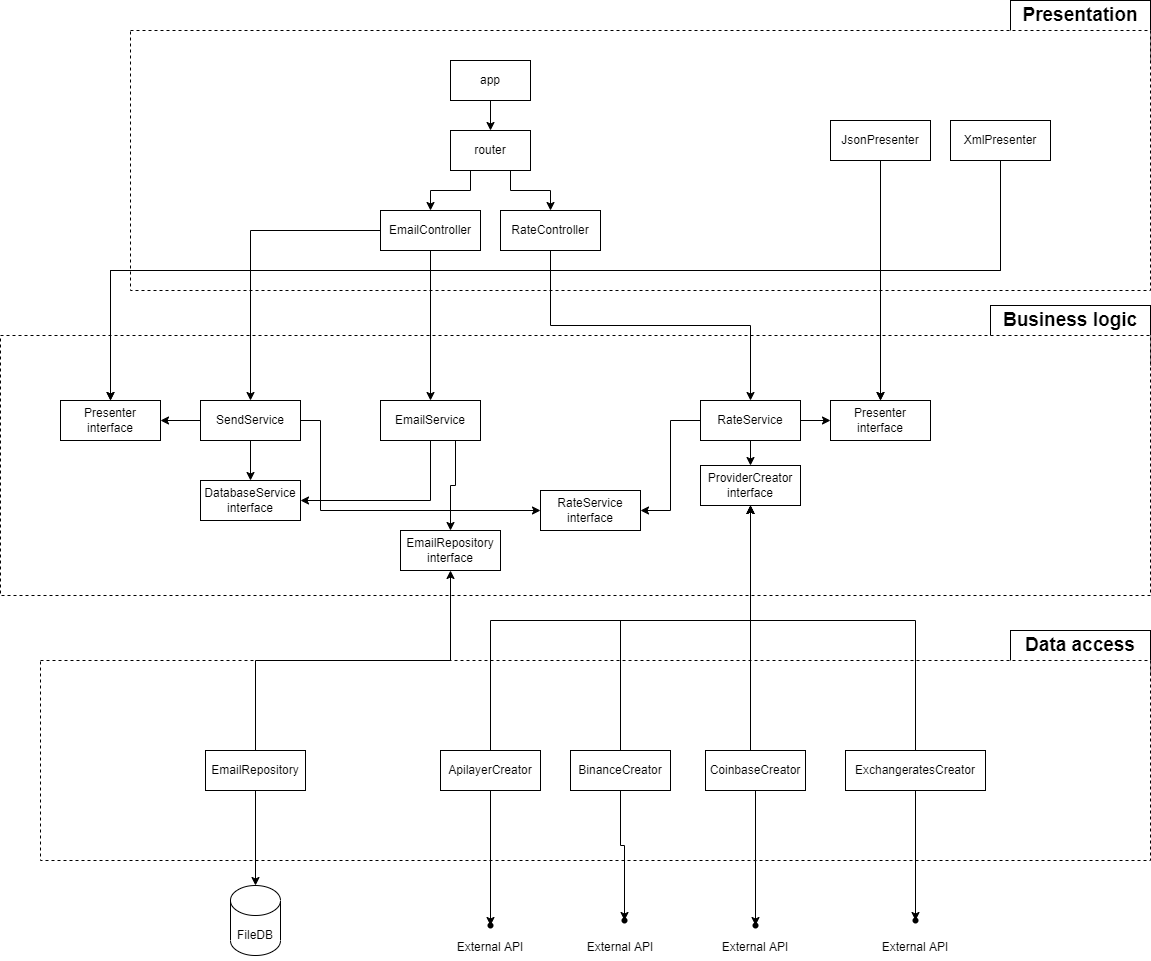

The diagram above was exported from draw.io. Its source (the exported page's mxGraphModel, read from the mxfile embedded in the PNG):
<mxGraphModel dx="1609" dy="468" grid="1" gridSize="10" guides="1" tooltips="1" connect="1" arrows="1" fold="1" page="1" pageScale="1" pageWidth="827" pageHeight="1169" math="0" shadow="0">
  <root>
    <mxCell id="0" />
    <mxCell id="1" parent="0" />
    <mxCell id="E-hhXr0B4ewPcyHvadD7-20" value="" style="rounded=0;whiteSpace=wrap;html=1;fontSize=19;" vertex="1" parent="1">
      <mxGeometry x="820" y="120" width="140" height="60" as="geometry" />
    </mxCell>
    <mxCell id="E-hhXr0B4ewPcyHvadD7-19" value="" style="rounded=0;whiteSpace=wrap;html=1;fontSize=19;" vertex="1" parent="1">
      <mxGeometry x="800" y="425" width="160" height="60" as="geometry" />
    </mxCell>
    <mxCell id="E-hhXr0B4ewPcyHvadD7-17" value="" style="rounded=0;whiteSpace=wrap;html=1;fontSize=19;" vertex="1" parent="1">
      <mxGeometry x="820" y="750" width="140" height="45" as="geometry" />
    </mxCell>
    <mxCell id="E-hhXr0B4ewPcyHvadD7-1" value="" style="rounded=0;whiteSpace=wrap;html=1;dashed=1;" vertex="1" parent="1">
      <mxGeometry x="-60" y="150" width="1020" height="260" as="geometry" />
    </mxCell>
    <mxCell id="E-hhXr0B4ewPcyHvadD7-3" value="" style="rounded=0;whiteSpace=wrap;html=1;dashed=1;" vertex="1" parent="1">
      <mxGeometry x="-190" y="455" width="1150" height="260" as="geometry" />
    </mxCell>
    <mxCell id="E-hhXr0B4ewPcyHvadD7-4" value="" style="rounded=0;whiteSpace=wrap;html=1;dashed=1;" vertex="1" parent="1">
      <mxGeometry x="-150" y="780" width="1110" height="200" as="geometry" />
    </mxCell>
    <mxCell id="E-hhXr0B4ewPcyHvadD7-7" style="edgeStyle=orthogonalEdgeStyle;rounded=0;orthogonalLoop=1;jettySize=auto;html=1;exitX=0.5;exitY=1;exitDx=0;exitDy=0;entryX=0.5;entryY=0;entryDx=0;entryDy=0;" edge="1" parent="1" source="E-hhXr0B4ewPcyHvadD7-5" target="E-hhXr0B4ewPcyHvadD7-6">
      <mxGeometry relative="1" as="geometry" />
    </mxCell>
    <mxCell id="E-hhXr0B4ewPcyHvadD7-5" value="app" style="rounded=0;whiteSpace=wrap;html=1;" vertex="1" parent="1">
      <mxGeometry x="260" y="180" width="80" height="40" as="geometry" />
    </mxCell>
    <mxCell id="E-hhXr0B4ewPcyHvadD7-10" style="edgeStyle=orthogonalEdgeStyle;rounded=0;orthogonalLoop=1;jettySize=auto;html=1;exitX=0.25;exitY=1;exitDx=0;exitDy=0;entryX=0.5;entryY=0;entryDx=0;entryDy=0;" edge="1" parent="1" source="E-hhXr0B4ewPcyHvadD7-6" target="E-hhXr0B4ewPcyHvadD7-8">
      <mxGeometry relative="1" as="geometry" />
    </mxCell>
    <mxCell id="E-hhXr0B4ewPcyHvadD7-11" style="edgeStyle=orthogonalEdgeStyle;rounded=0;orthogonalLoop=1;jettySize=auto;html=1;exitX=0.75;exitY=1;exitDx=0;exitDy=0;entryX=0.5;entryY=0;entryDx=0;entryDy=0;" edge="1" parent="1" source="E-hhXr0B4ewPcyHvadD7-6" target="E-hhXr0B4ewPcyHvadD7-9">
      <mxGeometry relative="1" as="geometry" />
    </mxCell>
    <mxCell id="E-hhXr0B4ewPcyHvadD7-6" value="router" style="rounded=0;whiteSpace=wrap;html=1;" vertex="1" parent="1">
      <mxGeometry x="260" y="250" width="80" height="40" as="geometry" />
    </mxCell>
    <mxCell id="E-hhXr0B4ewPcyHvadD7-29" style="edgeStyle=orthogonalEdgeStyle;rounded=0;orthogonalLoop=1;jettySize=auto;html=1;exitX=0.5;exitY=1;exitDx=0;exitDy=0;entryX=0.5;entryY=0;entryDx=0;entryDy=0;fontSize=19;" edge="1" parent="1" source="E-hhXr0B4ewPcyHvadD7-8" target="E-hhXr0B4ewPcyHvadD7-21">
      <mxGeometry relative="1" as="geometry" />
    </mxCell>
    <mxCell id="E-hhXr0B4ewPcyHvadD7-37" style="edgeStyle=orthogonalEdgeStyle;rounded=0;orthogonalLoop=1;jettySize=auto;html=1;exitX=0;exitY=0.5;exitDx=0;exitDy=0;entryX=0.5;entryY=0;entryDx=0;entryDy=0;fontSize=19;" edge="1" parent="1" source="E-hhXr0B4ewPcyHvadD7-8" target="E-hhXr0B4ewPcyHvadD7-31">
      <mxGeometry relative="1" as="geometry" />
    </mxCell>
    <mxCell id="E-hhXr0B4ewPcyHvadD7-8" value="EmailController" style="rounded=0;whiteSpace=wrap;html=1;" vertex="1" parent="1">
      <mxGeometry x="190" y="330" width="100" height="40" as="geometry" />
    </mxCell>
    <mxCell id="E-hhXr0B4ewPcyHvadD7-30" style="edgeStyle=orthogonalEdgeStyle;rounded=0;orthogonalLoop=1;jettySize=auto;html=1;exitX=0.5;exitY=1;exitDx=0;exitDy=0;entryX=0.5;entryY=0;entryDx=0;entryDy=0;fontSize=19;" edge="1" parent="1" source="E-hhXr0B4ewPcyHvadD7-9" target="E-hhXr0B4ewPcyHvadD7-23">
      <mxGeometry relative="1" as="geometry" />
    </mxCell>
    <mxCell id="E-hhXr0B4ewPcyHvadD7-9" value="RateController" style="rounded=0;whiteSpace=wrap;html=1;" vertex="1" parent="1">
      <mxGeometry x="310" y="330" width="100" height="40" as="geometry" />
    </mxCell>
    <mxCell id="E-hhXr0B4ewPcyHvadD7-34" style="edgeStyle=orthogonalEdgeStyle;rounded=0;orthogonalLoop=1;jettySize=auto;html=1;exitX=0.5;exitY=1;exitDx=0;exitDy=0;fontSize=19;" edge="1" parent="1" source="E-hhXr0B4ewPcyHvadD7-12" target="E-hhXr0B4ewPcyHvadD7-32">
      <mxGeometry relative="1" as="geometry" />
    </mxCell>
    <mxCell id="E-hhXr0B4ewPcyHvadD7-48" style="edgeStyle=orthogonalEdgeStyle;rounded=0;orthogonalLoop=1;jettySize=auto;html=1;exitX=0.5;exitY=1;exitDx=0;exitDy=0;entryX=0.5;entryY=0;entryDx=0;entryDy=0;fontSize=19;" edge="1" parent="1" source="E-hhXr0B4ewPcyHvadD7-12" target="E-hhXr0B4ewPcyHvadD7-39">
      <mxGeometry relative="1" as="geometry">
        <Array as="points">
          <mxPoint x="690" y="390" />
          <mxPoint x="-80" y="390" />
        </Array>
      </mxGeometry>
    </mxCell>
    <mxCell id="E-hhXr0B4ewPcyHvadD7-12" value="JsonPresenter" style="rounded=0;whiteSpace=wrap;html=1;" vertex="1" parent="1">
      <mxGeometry x="640" y="240" width="100" height="40" as="geometry" />
    </mxCell>
    <mxCell id="E-hhXr0B4ewPcyHvadD7-36" style="edgeStyle=orthogonalEdgeStyle;rounded=0;orthogonalLoop=1;jettySize=auto;html=1;exitX=0.5;exitY=1;exitDx=0;exitDy=0;fontSize=19;" edge="1" parent="1" source="E-hhXr0B4ewPcyHvadD7-13">
      <mxGeometry relative="1" as="geometry">
        <mxPoint x="690" y="520" as="targetPoint" />
        <Array as="points">
          <mxPoint x="810" y="390" />
          <mxPoint x="690" y="390" />
        </Array>
      </mxGeometry>
    </mxCell>
    <mxCell id="E-hhXr0B4ewPcyHvadD7-49" style="edgeStyle=orthogonalEdgeStyle;rounded=0;orthogonalLoop=1;jettySize=auto;html=1;exitX=0.5;exitY=1;exitDx=0;exitDy=0;fontSize=19;entryX=0.5;entryY=0;entryDx=0;entryDy=0;" edge="1" parent="1" source="E-hhXr0B4ewPcyHvadD7-13" target="E-hhXr0B4ewPcyHvadD7-39">
      <mxGeometry relative="1" as="geometry">
        <mxPoint x="-82.666748046875" y="510" as="targetPoint" />
        <Array as="points">
          <mxPoint x="810" y="390" />
          <mxPoint x="-80" y="390" />
        </Array>
      </mxGeometry>
    </mxCell>
    <mxCell id="E-hhXr0B4ewPcyHvadD7-13" value="XmlPresenter" style="rounded=0;whiteSpace=wrap;html=1;" vertex="1" parent="1">
      <mxGeometry x="760" y="240" width="100" height="40" as="geometry" />
    </mxCell>
    <mxCell id="E-hhXr0B4ewPcyHvadD7-14" value="&lt;b&gt;&lt;font style=&quot;font-size: 19px;&quot;&gt;Presentation&lt;/font&gt;&lt;/b&gt;" style="text;html=1;strokeColor=none;fillColor=none;align=center;verticalAlign=middle;whiteSpace=wrap;rounded=0;" vertex="1" parent="1">
      <mxGeometry x="860" y="120" width="60" height="30" as="geometry" />
    </mxCell>
    <mxCell id="E-hhXr0B4ewPcyHvadD7-15" value="&lt;b&gt;&lt;font style=&quot;font-size: 19px;&quot;&gt;Business logic&lt;/font&gt;&lt;/b&gt;" style="text;html=1;strokeColor=none;fillColor=none;align=center;verticalAlign=middle;whiteSpace=wrap;rounded=0;" vertex="1" parent="1">
      <mxGeometry x="810" y="425" width="140" height="30" as="geometry" />
    </mxCell>
    <mxCell id="E-hhXr0B4ewPcyHvadD7-16" value="&lt;b&gt;&lt;font style=&quot;font-size: 19px;&quot;&gt;Data access&lt;/font&gt;&lt;/b&gt;" style="text;html=1;strokeColor=none;fillColor=none;align=center;verticalAlign=middle;whiteSpace=wrap;rounded=0;" vertex="1" parent="1">
      <mxGeometry x="820" y="750" width="140" height="30" as="geometry" />
    </mxCell>
    <mxCell id="E-hhXr0B4ewPcyHvadD7-46" style="edgeStyle=orthogonalEdgeStyle;rounded=0;orthogonalLoop=1;jettySize=auto;html=1;exitX=0.5;exitY=1;exitDx=0;exitDy=0;entryX=1;entryY=0.5;entryDx=0;entryDy=0;fontSize=19;" edge="1" parent="1" source="E-hhXr0B4ewPcyHvadD7-21" target="E-hhXr0B4ewPcyHvadD7-41">
      <mxGeometry relative="1" as="geometry" />
    </mxCell>
    <mxCell id="E-hhXr0B4ewPcyHvadD7-62" style="edgeStyle=orthogonalEdgeStyle;rounded=0;orthogonalLoop=1;jettySize=auto;html=1;exitX=0.75;exitY=1;exitDx=0;exitDy=0;entryX=0.5;entryY=0;entryDx=0;entryDy=0;fontSize=19;" edge="1" parent="1" source="E-hhXr0B4ewPcyHvadD7-21" target="E-hhXr0B4ewPcyHvadD7-22">
      <mxGeometry relative="1" as="geometry" />
    </mxCell>
    <mxCell id="E-hhXr0B4ewPcyHvadD7-21" value="EmailService" style="rounded=0;whiteSpace=wrap;html=1;" vertex="1" parent="1">
      <mxGeometry x="190" y="520" width="100" height="40" as="geometry" />
    </mxCell>
    <mxCell id="E-hhXr0B4ewPcyHvadD7-22" value="EmailRepository interface" style="rounded=0;whiteSpace=wrap;html=1;" vertex="1" parent="1">
      <mxGeometry x="210" y="650" width="100" height="40" as="geometry" />
    </mxCell>
    <mxCell id="E-hhXr0B4ewPcyHvadD7-26" style="edgeStyle=orthogonalEdgeStyle;rounded=0;orthogonalLoop=1;jettySize=auto;html=1;exitX=1;exitY=0.5;exitDx=0;exitDy=0;entryX=0;entryY=0.5;entryDx=0;entryDy=0;fontSize=19;" edge="1" parent="1" source="E-hhXr0B4ewPcyHvadD7-23">
      <mxGeometry relative="1" as="geometry">
        <mxPoint x="640" y="540" as="targetPoint" />
      </mxGeometry>
    </mxCell>
    <mxCell id="E-hhXr0B4ewPcyHvadD7-27" style="edgeStyle=orthogonalEdgeStyle;rounded=0;orthogonalLoop=1;jettySize=auto;html=1;exitX=0.5;exitY=1;exitDx=0;exitDy=0;entryX=0.5;entryY=0;entryDx=0;entryDy=0;fontSize=19;" edge="1" parent="1" source="E-hhXr0B4ewPcyHvadD7-23">
      <mxGeometry relative="1" as="geometry">
        <mxPoint x="560" y="585" as="targetPoint" />
      </mxGeometry>
    </mxCell>
    <mxCell id="E-hhXr0B4ewPcyHvadD7-47" style="edgeStyle=orthogonalEdgeStyle;rounded=0;orthogonalLoop=1;jettySize=auto;html=1;exitX=0;exitY=0.5;exitDx=0;exitDy=0;entryX=1;entryY=0.5;entryDx=0;entryDy=0;fontSize=19;" edge="1" parent="1" source="E-hhXr0B4ewPcyHvadD7-23" target="E-hhXr0B4ewPcyHvadD7-42">
      <mxGeometry relative="1" as="geometry" />
    </mxCell>
    <mxCell id="E-hhXr0B4ewPcyHvadD7-23" value="RateService" style="rounded=0;whiteSpace=wrap;html=1;" vertex="1" parent="1">
      <mxGeometry x="510" y="520" width="100" height="40" as="geometry" />
    </mxCell>
    <mxCell id="E-hhXr0B4ewPcyHvadD7-43" style="edgeStyle=orthogonalEdgeStyle;rounded=0;orthogonalLoop=1;jettySize=auto;html=1;exitX=0;exitY=0.5;exitDx=0;exitDy=0;entryX=1;entryY=0.5;entryDx=0;entryDy=0;fontSize=19;" edge="1" parent="1" source="E-hhXr0B4ewPcyHvadD7-31" target="E-hhXr0B4ewPcyHvadD7-39">
      <mxGeometry relative="1" as="geometry" />
    </mxCell>
    <mxCell id="E-hhXr0B4ewPcyHvadD7-44" style="edgeStyle=orthogonalEdgeStyle;rounded=0;orthogonalLoop=1;jettySize=auto;html=1;exitX=0.5;exitY=1;exitDx=0;exitDy=0;entryX=0.5;entryY=0;entryDx=0;entryDy=0;fontSize=19;" edge="1" parent="1" source="E-hhXr0B4ewPcyHvadD7-31" target="E-hhXr0B4ewPcyHvadD7-41">
      <mxGeometry relative="1" as="geometry" />
    </mxCell>
    <mxCell id="E-hhXr0B4ewPcyHvadD7-45" style="edgeStyle=orthogonalEdgeStyle;rounded=0;orthogonalLoop=1;jettySize=auto;html=1;exitX=1;exitY=0.5;exitDx=0;exitDy=0;entryX=0;entryY=0.5;entryDx=0;entryDy=0;fontSize=19;" edge="1" parent="1" source="E-hhXr0B4ewPcyHvadD7-31" target="E-hhXr0B4ewPcyHvadD7-42">
      <mxGeometry relative="1" as="geometry">
        <Array as="points">
          <mxPoint x="130" y="540" />
          <mxPoint x="130" y="630" />
        </Array>
      </mxGeometry>
    </mxCell>
    <mxCell id="E-hhXr0B4ewPcyHvadD7-31" value="SendService" style="rounded=0;whiteSpace=wrap;html=1;" vertex="1" parent="1">
      <mxGeometry x="10" y="520" width="100" height="40" as="geometry" />
    </mxCell>
    <mxCell id="E-hhXr0B4ewPcyHvadD7-32" value="Presenter&lt;br&gt;interface" style="rounded=0;whiteSpace=wrap;html=1;" vertex="1" parent="1">
      <mxGeometry x="640" y="520" width="100" height="40" as="geometry" />
    </mxCell>
    <mxCell id="E-hhXr0B4ewPcyHvadD7-33" value="ProviderCreator&lt;br&gt;interface" style="rounded=0;whiteSpace=wrap;html=1;" vertex="1" parent="1">
      <mxGeometry x="510" y="585" width="100" height="40" as="geometry" />
    </mxCell>
    <mxCell id="E-hhXr0B4ewPcyHvadD7-39" value="Presenter interface" style="rounded=0;whiteSpace=wrap;html=1;" vertex="1" parent="1">
      <mxGeometry x="-130" y="520" width="100" height="40" as="geometry" />
    </mxCell>
    <mxCell id="E-hhXr0B4ewPcyHvadD7-41" value="DatabaseService interface" style="rounded=0;whiteSpace=wrap;html=1;" vertex="1" parent="1">
      <mxGeometry x="10" y="600" width="100" height="40" as="geometry" />
    </mxCell>
    <mxCell id="E-hhXr0B4ewPcyHvadD7-42" value="RateService interface" style="rounded=0;whiteSpace=wrap;html=1;" vertex="1" parent="1">
      <mxGeometry x="350" y="610" width="100" height="40" as="geometry" />
    </mxCell>
    <mxCell id="E-hhXr0B4ewPcyHvadD7-58" style="edgeStyle=orthogonalEdgeStyle;rounded=0;orthogonalLoop=1;jettySize=auto;html=1;exitX=0.5;exitY=0;exitDx=0;exitDy=0;entryX=0.5;entryY=1;entryDx=0;entryDy=0;fontSize=19;" edge="1" parent="1" source="E-hhXr0B4ewPcyHvadD7-51" target="E-hhXr0B4ewPcyHvadD7-33">
      <mxGeometry relative="1" as="geometry">
        <Array as="points">
          <mxPoint x="300" y="740" />
          <mxPoint x="560" y="740" />
        </Array>
      </mxGeometry>
    </mxCell>
    <mxCell id="E-hhXr0B4ewPcyHvadD7-72" style="edgeStyle=orthogonalEdgeStyle;rounded=0;orthogonalLoop=1;jettySize=auto;html=1;exitX=0.5;exitY=1;exitDx=0;exitDy=0;entryX=0.525;entryY=0.042;entryDx=0;entryDy=0;entryPerimeter=0;fontSize=12;" edge="1" parent="1" source="E-hhXr0B4ewPcyHvadD7-51" target="E-hhXr0B4ewPcyHvadD7-66">
      <mxGeometry relative="1" as="geometry" />
    </mxCell>
    <mxCell id="E-hhXr0B4ewPcyHvadD7-51" value="ApilayerCreator" style="rounded=0;whiteSpace=wrap;html=1;" vertex="1" parent="1">
      <mxGeometry x="250" y="870" width="100" height="40" as="geometry" />
    </mxCell>
    <mxCell id="E-hhXr0B4ewPcyHvadD7-57" style="edgeStyle=orthogonalEdgeStyle;rounded=0;orthogonalLoop=1;jettySize=auto;html=1;exitX=0.5;exitY=0;exitDx=0;exitDy=0;entryX=0.5;entryY=1;entryDx=0;entryDy=0;fontSize=19;exitPerimeter=0;" edge="1" parent="1" source="E-hhXr0B4ewPcyHvadD7-52" target="E-hhXr0B4ewPcyHvadD7-33">
      <mxGeometry relative="1" as="geometry">
        <Array as="points">
          <mxPoint x="430" y="740" />
          <mxPoint x="560" y="740" />
        </Array>
      </mxGeometry>
    </mxCell>
    <mxCell id="E-hhXr0B4ewPcyHvadD7-76" style="edgeStyle=orthogonalEdgeStyle;rounded=0;orthogonalLoop=1;jettySize=auto;html=1;exitX=0.5;exitY=1;exitDx=0;exitDy=0;entryX=0.592;entryY=0.417;entryDx=0;entryDy=0;entryPerimeter=0;fontSize=12;" edge="1" parent="1" source="E-hhXr0B4ewPcyHvadD7-52" target="E-hhXr0B4ewPcyHvadD7-75">
      <mxGeometry relative="1" as="geometry" />
    </mxCell>
    <mxCell id="E-hhXr0B4ewPcyHvadD7-52" value="BinanceCreator" style="rounded=0;whiteSpace=wrap;html=1;" vertex="1" parent="1">
      <mxGeometry x="380" y="870" width="100" height="40" as="geometry" />
    </mxCell>
    <mxCell id="E-hhXr0B4ewPcyHvadD7-56" style="edgeStyle=orthogonalEdgeStyle;rounded=0;orthogonalLoop=1;jettySize=auto;html=1;exitX=0.5;exitY=0;exitDx=0;exitDy=0;fontSize=19;entryX=0.5;entryY=1;entryDx=0;entryDy=0;" edge="1" parent="1" source="E-hhXr0B4ewPcyHvadD7-53" target="E-hhXr0B4ewPcyHvadD7-33">
      <mxGeometry relative="1" as="geometry">
        <mxPoint x="560" y="630" as="targetPoint" />
        <Array as="points">
          <mxPoint x="560" y="870" />
        </Array>
      </mxGeometry>
    </mxCell>
    <mxCell id="E-hhXr0B4ewPcyHvadD7-77" style="edgeStyle=orthogonalEdgeStyle;rounded=0;orthogonalLoop=1;jettySize=auto;html=1;exitX=0.5;exitY=1;exitDx=0;exitDy=0;fontSize=12;" edge="1" parent="1" source="E-hhXr0B4ewPcyHvadD7-53" target="E-hhXr0B4ewPcyHvadD7-73">
      <mxGeometry relative="1" as="geometry" />
    </mxCell>
    <mxCell id="E-hhXr0B4ewPcyHvadD7-53" value="CoinbaseCreator" style="rounded=0;whiteSpace=wrap;html=1;" vertex="1" parent="1">
      <mxGeometry x="515" y="870" width="100" height="40" as="geometry" />
    </mxCell>
    <mxCell id="E-hhXr0B4ewPcyHvadD7-55" style="edgeStyle=orthogonalEdgeStyle;rounded=0;orthogonalLoop=1;jettySize=auto;html=1;exitX=0.5;exitY=0;exitDx=0;exitDy=0;entryX=0.5;entryY=1;entryDx=0;entryDy=0;fontSize=19;" edge="1" parent="1" source="E-hhXr0B4ewPcyHvadD7-54" target="E-hhXr0B4ewPcyHvadD7-33">
      <mxGeometry relative="1" as="geometry">
        <Array as="points">
          <mxPoint x="725" y="740" />
          <mxPoint x="560" y="740" />
        </Array>
      </mxGeometry>
    </mxCell>
    <mxCell id="E-hhXr0B4ewPcyHvadD7-78" style="edgeStyle=orthogonalEdgeStyle;rounded=0;orthogonalLoop=1;jettySize=auto;html=1;exitX=0.5;exitY=1;exitDx=0;exitDy=0;fontSize=12;" edge="1" parent="1" source="E-hhXr0B4ewPcyHvadD7-54" target="E-hhXr0B4ewPcyHvadD7-74">
      <mxGeometry relative="1" as="geometry" />
    </mxCell>
    <mxCell id="E-hhXr0B4ewPcyHvadD7-54" value="ExchangeratesCreator" style="rounded=0;whiteSpace=wrap;html=1;" vertex="1" parent="1">
      <mxGeometry x="655" y="870" width="140" height="40" as="geometry" />
    </mxCell>
    <mxCell id="E-hhXr0B4ewPcyHvadD7-63" style="edgeStyle=orthogonalEdgeStyle;rounded=0;orthogonalLoop=1;jettySize=auto;html=1;exitX=0.5;exitY=0;exitDx=0;exitDy=0;entryX=0.5;entryY=1;entryDx=0;entryDy=0;fontSize=19;" edge="1" parent="1" source="E-hhXr0B4ewPcyHvadD7-59" target="E-hhXr0B4ewPcyHvadD7-22">
      <mxGeometry relative="1" as="geometry" />
    </mxCell>
    <mxCell id="E-hhXr0B4ewPcyHvadD7-65" style="edgeStyle=orthogonalEdgeStyle;rounded=0;orthogonalLoop=1;jettySize=auto;html=1;exitX=0.5;exitY=1;exitDx=0;exitDy=0;entryX=0.5;entryY=0;entryDx=0;entryDy=0;entryPerimeter=0;fontSize=19;" edge="1" parent="1" source="E-hhXr0B4ewPcyHvadD7-59" target="E-hhXr0B4ewPcyHvadD7-64">
      <mxGeometry relative="1" as="geometry" />
    </mxCell>
    <mxCell id="E-hhXr0B4ewPcyHvadD7-59" value="EmailRepository" style="rounded=0;whiteSpace=wrap;html=1;" vertex="1" parent="1">
      <mxGeometry x="15" y="870" width="100" height="40" as="geometry" />
    </mxCell>
    <mxCell id="E-hhXr0B4ewPcyHvadD7-64" value="&lt;font style=&quot;font-size: 12px;&quot;&gt;FileDB&lt;/font&gt;" style="shape=cylinder3;whiteSpace=wrap;html=1;boundedLbl=1;backgroundOutline=1;size=15;fontSize=19;" vertex="1" parent="1">
      <mxGeometry x="40" y="1005" width="50" height="70" as="geometry" />
    </mxCell>
    <mxCell id="E-hhXr0B4ewPcyHvadD7-66" value="" style="shape=waypoint;sketch=0;fillStyle=solid;size=6;pointerEvents=1;points=[];fillColor=none;resizable=0;rotatable=0;perimeter=centerPerimeter;snapToPoint=1;fontSize=18;" vertex="1" parent="1">
      <mxGeometry x="280" y="1025" width="40" height="40" as="geometry" />
    </mxCell>
    <mxCell id="E-hhXr0B4ewPcyHvadD7-67" value="&lt;font style=&quot;font-size: 12px;&quot;&gt;External API&lt;/font&gt;" style="text;html=1;strokeColor=none;fillColor=none;align=center;verticalAlign=middle;whiteSpace=wrap;rounded=0;fontSize=18;" vertex="1" parent="1">
      <mxGeometry x="260" y="1050" width="80" height="30" as="geometry" />
    </mxCell>
    <mxCell id="E-hhXr0B4ewPcyHvadD7-68" value="&lt;font style=&quot;font-size: 12px;&quot;&gt;External API&lt;/font&gt;" style="text;html=1;strokeColor=none;fillColor=none;align=center;verticalAlign=middle;whiteSpace=wrap;rounded=0;fontSize=18;" vertex="1" parent="1">
      <mxGeometry x="390" y="1050" width="80" height="30" as="geometry" />
    </mxCell>
    <mxCell id="E-hhXr0B4ewPcyHvadD7-69" value="&lt;font style=&quot;font-size: 12px;&quot;&gt;External API&lt;/font&gt;" style="text;html=1;strokeColor=none;fillColor=none;align=center;verticalAlign=middle;whiteSpace=wrap;rounded=0;fontSize=18;" vertex="1" parent="1">
      <mxGeometry x="525" y="1050" width="80" height="30" as="geometry" />
    </mxCell>
    <mxCell id="E-hhXr0B4ewPcyHvadD7-70" value="&lt;font style=&quot;font-size: 12px;&quot;&gt;External API&lt;/font&gt;" style="text;html=1;strokeColor=none;fillColor=none;align=center;verticalAlign=middle;whiteSpace=wrap;rounded=0;fontSize=18;" vertex="1" parent="1">
      <mxGeometry x="685" y="1050" width="80" height="30" as="geometry" />
    </mxCell>
    <mxCell id="E-hhXr0B4ewPcyHvadD7-73" value="" style="shape=waypoint;sketch=0;fillStyle=solid;size=6;pointerEvents=1;points=[];fillColor=none;resizable=0;rotatable=0;perimeter=centerPerimeter;snapToPoint=1;fontSize=18;" vertex="1" parent="1">
      <mxGeometry x="545" y="1025" width="40" height="40" as="geometry" />
    </mxCell>
    <mxCell id="E-hhXr0B4ewPcyHvadD7-74" value="" style="shape=waypoint;sketch=0;fillStyle=solid;size=6;pointerEvents=1;points=[];fillColor=none;resizable=0;rotatable=0;perimeter=centerPerimeter;snapToPoint=1;fontSize=18;" vertex="1" parent="1">
      <mxGeometry x="705" y="1020" width="40" height="40" as="geometry" />
    </mxCell>
    <mxCell id="E-hhXr0B4ewPcyHvadD7-75" value="" style="shape=waypoint;sketch=0;fillStyle=solid;size=6;pointerEvents=1;points=[];fillColor=none;resizable=0;rotatable=0;perimeter=centerPerimeter;snapToPoint=1;fontSize=18;" vertex="1" parent="1">
      <mxGeometry x="414" y="1020" width="40" height="40" as="geometry" />
    </mxCell>
  </root>
</mxGraphModel>